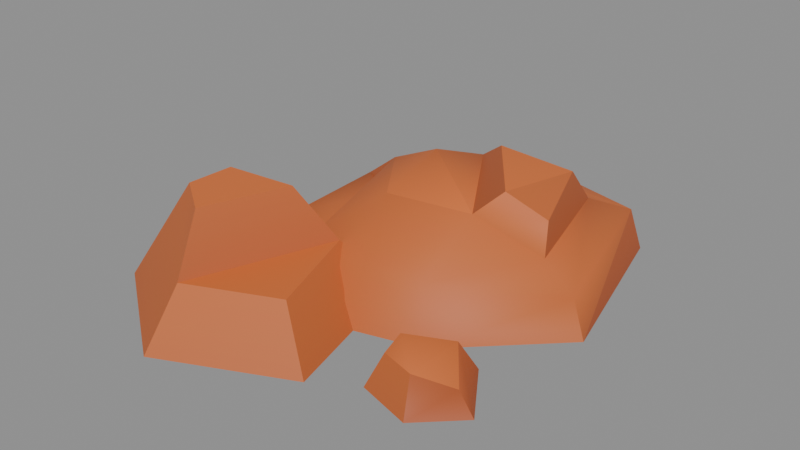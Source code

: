 # Source: kaykit_rocks_a_v01.blend  (saved by Blender 5.2.44; exported with 4.5.12 LTS)
import bpy
from mathutils import Matrix  # noqa: F401  (used for matrix-valued properties, if any)

bpy.ops.wm.read_factory_settings(use_empty=True)
scene = bpy.context.scene
scene.name = 'Scene'

# ---- images (referenced by path relative to the original .blend; pixels are not part of the script)
import os
ASSET_DIR = os.environ.get("B2B_ASSET_DIR", "")  # directory of the original .blend (textures are referenced by path, not embedded)
HERE = os.path.dirname(os.path.abspath(__file__))  # packed textures are extracted next to this script under _unpacked/

def load_image(name, relpath, width, height, colorspace="sRGB"):
    """Load a texture the original file referenced (path relative to the .blend, or extracted next to this script)."""
    p = next((c for c in (os.path.join(HERE, relpath), os.path.join(ASSET_DIR, relpath)) if relpath and os.path.exists(c)), "")
    if p:
        img = bpy.data.images.load(p, check_existing=True)
        img.name = name
    else:  # same state as the original file: an image datablock whose file is absent (Cycles renders it pink)
        img = bpy.data.images.new(name, width, height)
        img.source = "FILE"
        img.filepath = "//" + (relpath or name)
    img.colorspace_settings.name = colorspace
    return img
img_spacebits_texture = load_image('spacebits_texture', '_unpacked/texture_0.b1ae3fef.png', 1024, 1024, 'sRGB')

# ---- materials (node trees are filled in below, after node groups)
mat_spacebits_texture = bpy.data.materials.new('spacebits_texture')
mat_spacebits_texture.use_backface_culling = True

# ---- material node trees
mat_spacebits_texture.use_nodes = True; mat_spacebits_texture.node_tree.nodes.clear()
_N = mat_spacebits_texture.node_tree.nodes; _L = mat_spacebits_texture.node_tree.links
n0 = _N.new('ShaderNodeBsdfPrincipled'); n0.name = 'Principled BSDF'; n0.location = (10, 300)
n0.inputs[2].default_value = 0.6
n0.inputs[10].default_value = 0.005
n1 = _N.new('ShaderNodeOutputMaterial'); n1.name = 'Material Output'; n1.location = (300, 300)
n2 = _N.new('ShaderNodeTexImage'); n2.name = 'Image Texture'; n2.location = (-440, 210)
n2.label = 'BASE COLOR'
n2.image = img_spacebits_texture
_L.new(n0.outputs[0], n1.inputs[0])
_L.new(n2.outputs[0], n0.inputs[0])
n1.is_active_output = True

# ---- meshes
me_cylinder_2731 = bpy.data.meshes.new('Cylinder.2731')
me_cylinder_2731.from_pydata([(-0.3805, 0.1992, 0.1338), (-0.3805, 0.1992, 0.1338), (-0.3805, 0.1992, 0.1338), (-0.5316, 0.3185, 0.1338), (-0.5316, 0.3185, 0.1338), (-0.5316, 0.3185, 0.1338), (0.477, 0.04234, 0.1278), (-0.2372, 0.7875, 0.1278), (-0.2372, 0.7875, 0.1278), (-0.2372, 0.7875, 0.1278), (-0.2372, 0.7875, 0.1278), (-0.2197, 0.2927, 0.3152), (-0.2197, 0.2927, 0.3152), (-0.2197, 0.2927, 0.3152), (0.3192, 0.6522, 0.1278), (0.3192, 0.6522, 0.1278), (0.3192, 0.6522, 0.1278), (0.3192, 0.6522, 0.1278), (0.3192, 0.6522, 0.1278), (-0.3624, -0.1408, 0.1338), (-0.3624, -0.1408, 0.1338), (-0.3624, -0.1408, 0.1338), (0.1106, 0.04442, 0.2758), (0.1106, 0.04442, 0.2758), (0.1106, 0.04442, 0.2758), (0.1106, 0.04442, 0.2758), (-0.05916, -0.2595, 0.1665), (-0.5149, -0.05955, 0.1338), (-0.5149, -0.05955, 0.1338), (0.2194, 0.4251, 0.3152), (0.2194, 0.4251, 0.3152), (0.2194, 0.4251, 0.3152), (0.2194, 0.4251, 0.3152), (-0.04887, 0.417, 0.3331), (-0.04887, 0.417, 0.3331), (-0.04887, 0.417, 0.3331), (0.1755, 0.1184, 0.3433), (0.1755, 0.1184, 0.3433), (0.1755, 0.1184, 0.3433), (0.1755, 0.1184, 0.3433), (0.3481, 0.08235, 0.1917), (0.3481, 0.08235, 0.1917), (0.2312, 0.5171, 0.1917), (0.2312, 0.5171, 0.1917), (0.2312, 0.5171, 0.1917), (0.32, 0.1355, 0.2861), (0.32, 0.1355, 0.2861), (0.32, 0.1355, 0.2861), (-0.1544, 0.4658, 0.2557), (-0.1544, 0.4658, 0.2557), (-0.1544, 0.4658, 0.2557), (-0.1544, 0.4658, 0.2557), (-0.1544, 0.4658, 0.2557), (-0.3687, 0.257, 0.2557), (-0.3687, 0.257, 0.2557), (-0.3687, 0.257, 0.2557), (-0.3687, 0.257, 0.2557), (-0.3687, 0.257, 0.2557), (-0.1745, -0.01391, 0.2809), (-0.1745, -0.01391, 0.2809), (0.1301, -0.2268, 0.1627), (-0.07204, 0.1593, 0.0), (0.368, 0.65, 0.0), (0.368, 0.65, 0.0), (0.368, 0.65, 0.0), (0.5239, 0.0365, 0.0), (0.5239, 0.0365, 0.0), (0.5239, 0.0365, 0.0), (0.5239, 0.0365, 0.0), (-0.5387, -0.2335, 0.0), (-0.5387, -0.2335, 0.0), (-0.6945, 0.38, 0.0), (-0.6945, 0.38, 0.0), (-0.6945, 0.38, 0.0), (-0.2412, 0.8217, 0.0), (-0.2412, 0.8217, 0.0), (-0.2412, 0.8217, 0.0), (0.1957, -0.2833, 0.0), (0.1957, -0.2833, 0.0), (-0.0895, -0.3601, 0.0), (-0.0895, -0.3601, 0.0), (-0.7663, -0.1065, 0.0), (-0.7663, -0.1065, 0.0), (-0.7663, -0.1065, 0.0), (-0.1025, -0.04098, 0.0), (-0.1025, -0.04098, 0.0), (-0.1025, -0.04098, 0.0), (-0.7902, -0.5368, 0.0), (-0.7902, -0.5368, 0.0), (-0.7902, -0.5368, 0.0), (0.04502, -0.6215, 0.0), (0.04502, -0.6215, 0.0), (0.04502, -0.6215, 0.0), (-0.3878, -0.8211, 0.0), (-0.3878, -0.8211, 0.0), (-0.3878, -0.8211, 0.0), (-0.2171, -0.1862, 0.1716), (-0.2171, -0.1862, 0.1716), (-0.2171, -0.1862, 0.1716), (-0.2171, -0.1862, 0.1716), (-0.5658, -0.2962, 0.354), (-0.5658, -0.2962, 0.354), (-0.5658, -0.2962, 0.354), (-0.0916, -0.5413, 0.1716), (-0.0916, -0.5413, 0.1716), (-0.0916, -0.5413, 0.1716), (-0.3951, -0.6727, 0.1716), (-0.3951, -0.6727, 0.1716), (-0.3951, -0.6727, 0.1716), (-0.3951, -0.6727, 0.1716), (-0.5746, -0.4542, 0.354), (-0.5746, -0.4542, 0.354), (-0.5746, -0.4542, 0.354), (-0.3221, -0.2722, 0.354), (-0.3221, -0.2722, 0.354), (-0.3221, -0.2722, 0.354), (-0.4268, -0.5586, 0.354), (-0.4268, -0.5586, 0.354), (-0.4268, -0.5586, 0.354), (0.1388, -0.3742, 1.526e-05), (0.1388, -0.3742, 1.526e-05), (0.1388, -0.3742, 1.526e-05), (0.3731, -0.2665, 1.526e-05), (0.3731, -0.2665, 1.526e-05), (0.3731, -0.2665, 1.526e-05), (0.1844, -0.5345, 1.526e-05), (0.1844, -0.5345, 1.526e-05), (0.1844, -0.5345, 1.526e-05), (0.5003, -0.4601, 1.526e-05), (0.5003, -0.4601, 1.526e-05), (0.5003, -0.4601, 1.526e-05), (0.3673, -0.5876, 1.526e-05), (0.3673, -0.5876, 1.526e-05), (0.3673, -0.5876, 1.526e-05), (0.3495, -0.334, 0.1149), (0.3495, -0.334, 0.1149), (0.3495, -0.334, 0.1149), (0.2034, -0.4012, 0.1149), (0.2034, -0.4012, 0.1149), (0.2034, -0.4012, 0.1149), (0.4402, -0.448, 0.06088), (0.4402, -0.448, 0.06088), (0.4402, -0.448, 0.06088), (0.3459, -0.5343, 0.1149), (0.3459, -0.5343, 0.1149), (0.3459, -0.5343, 0.1149), (0.2318, -0.5012, 0.1149), (0.2318, -0.5012, 0.1149), (0.2318, -0.5012, 0.1149)], [], [(54, 51, 8), (54, 8, 4), (73, 9, 75), (79, 26, 69), (59, 55, 20), (26, 59, 20), (69, 26, 20), (69, 20, 28), (8, 71, 4), (40, 24, 60), (4, 71, 28), (71, 69, 28), (56, 5, 1), (21, 57, 2), (33, 36, 29), (31, 37, 46), (48, 42, 14), (58, 22, 11), (32, 47, 41), (32, 41, 44), (13, 51, 54), (11, 53, 58), (24, 59, 26), (60, 24, 26), (12, 23, 49), (7, 49, 15), (6, 40, 60), (16, 6, 67), (35, 52, 25), (35, 25, 39), (17, 63, 76), (17, 76, 10), (78, 66, 6), (78, 6, 60), (78, 60, 26), (78, 26, 79), (0, 3, 27), (0, 27, 19), (45, 38, 24), (45, 24, 40), (6, 16, 43), (6, 43, 40), (34, 30, 43), (34, 43, 50), (61, 62, 65), (61, 70, 72), (61, 72, 74), (61, 74, 62), (61, 77, 80), (61, 65, 77), (61, 80, 70), (82, 85, 94), (82, 94, 88), (94, 85, 90), (109, 99, 115), (109, 115, 118), (106, 103, 96), (87, 93, 107), (86, 98, 105), (83, 89, 112), (95, 91, 104), (81, 101, 97), (100, 110, 116), (100, 116, 113), (111, 107, 117), (111, 87, 107), (97, 101, 114), (108, 95, 104), (92, 86, 105), (84, 81, 97), (102, 83, 112), (121, 123, 132), (121, 132, 127), (132, 123, 128), (137, 146, 143), (137, 143, 134), (143, 140, 134), (126, 131, 144), (126, 144, 148), (130, 124, 136), (130, 136, 142), (119, 125, 147), (119, 147, 138), (133, 129, 141), (133, 141, 145), (122, 120, 139), (122, 139, 135), (64, 18, 68)])
me_cylinder_2731.polygons.foreach_set('use_smooth', [1, 1, 1, 1, 1, 1, 1, 1, 1, 1, 1, 1, 0, 0, 1, 1, 1, 1, 1, 1, 1, 1, 1, 1, 1, 1, 1, 1, 1, 1, 1, 1, 1, 1, 1, 1, 1, 1, 1, 1, 1, 1, 1, 1, 0, 0, 0, 0, 0, 0, 0, 0, 0, 0, 0, 0, 0, 1, 1, 1, 1, 1, 0, 0, 1, 1, 1, 1, 1, 1, 1, 0, 0, 0, 1, 1, 1, 0, 0, 1, 1, 0, 0, 1, 1, 0, 0, 1])
_uv = me_cylinder_2731.uv_layers.new(name='UVMap')
_uv.uv.foreach_set('vector', [0.8988, 0.8932, 0.903, 0.8932, 0.9013, 0.8822, 0.8988, 0.8932, 0.9013, 0.8822, 0.8956, 0.8827, 0.8925, 0.8399, 0.9013, 0.851, 0.9013, 0.8399, 0.9042, 0.8712, 0.9048, 0.8856, 0.8955, 0.8712, 0.9026, 0.8954, 0.8988, 0.8932, 0.8989, 0.8827, 0.9048, 0.8856, 0.9026, 0.8954, 0.8989, 0.8827, 0.8955, 0.8712, 0.9048, 0.8856, 0.8989, 0.8827, 0.8955, 0.8712, 0.8989, 0.8827, 0.8959, 0.8827, 0.9013, 0.8822, 0.8925, 0.8712, 0.8956, 0.8827, 0.9127, 0.8877, 0.9081, 0.895, 0.9085, 0.8852, 0.8956, 0.8827, 0.8925, 0.8712, 0.8959, 0.8827, 0.8925, 0.8712, 0.8955, 0.8712, 0.8959, 0.8827, 0.8988, 0.8776, 0.8956, 0.8671, 0.8986, 0.8671, 0.8989, 0.8515, 0.8988, 0.862, 0.8986, 0.8515, 0.905, 0.9312, 0.9094, 0.9321, 0.9102, 0.9296, 0.9102, 0.8984, 0.9094, 0.9008, 0.9122, 0.8959, 0.903, 0.9245, 0.9105, 0.919, 0.9122, 0.9135, 0.9026, 0.9267, 0.9081, 0.9262, 0.9017, 0.9296, 0.9102, 0.8671, 0.9122, 0.8646, 0.9127, 0.8565, 0.9102, 0.8671, 0.9127, 0.8565, 0.9105, 0.8565, 0.9017, 0.8984, 0.903, 0.8932, 0.8988, 0.8932, 0.9017, 0.9296, 0.8988, 0.9245, 0.9026, 0.9267, 0.9081, 0.895, 0.9026, 0.8954, 0.9048, 0.8856, 0.9085, 0.8852, 0.9081, 0.895, 0.9048, 0.8856, 0.9017, 0.914, 0.9081, 0.9106, 0.903, 0.9089, 0.9013, 0.8978, 0.903, 0.9089, 0.9122, 0.8978, 0.9152, 0.8822, 0.9127, 0.8877, 0.9085, 0.8852, 0.9122, 0.8822, 0.9152, 0.8822, 0.9162, 0.8712, 0.905, 0.8687, 0.903, 0.862, 0.9081, 0.8637, 0.905, 0.8687, 0.9081, 0.8637, 0.9094, 0.8696, 0.9122, 0.851, 0.9131, 0.8399, 0.9013, 0.8399, 0.9122, 0.851, 0.9013, 0.8399, 0.9013, 0.851, 0.9098, 0.8712, 0.9162, 0.8712, 0.9152, 0.8822, 0.9098, 0.8712, 0.9152, 0.8822, 0.9085, 0.8852, 0.9098, 0.8712, 0.9085, 0.8852, 0.9048, 0.8856, 0.9098, 0.8712, 0.9048, 0.8856, 0.9042, 0.8712, 0.8986, 0.914, 0.8956, 0.914, 0.8959, 0.914, 0.8986, 0.914, 0.8959, 0.914, 0.8989, 0.914, 0.9122, 0.8959, 0.9094, 0.9008, 0.9081, 0.895, 0.9122, 0.8959, 0.9081, 0.895, 0.9127, 0.8877, 0.9152, 0.8822, 0.9122, 0.8822, 0.9105, 0.8877, 0.9152, 0.8822, 0.9105, 0.8877, 0.9127, 0.8877, 0.905, 0.8999, 0.9102, 0.8984, 0.9105, 0.8877, 0.905, 0.8999, 0.9105, 0.8877, 0.903, 0.8932, 0.9046, 0.8712, 0.9131, 0.8712, 0.9162, 0.8712, 0.9046, 0.8712, 0.8955, 0.8712, 0.8925, 0.8712, 0.9046, 0.8712, 0.8925, 0.8712, 0.9013, 0.8712, 0.9046, 0.8712, 0.9013, 0.8712, 0.9131, 0.8712, 0.9046, 0.8712, 0.9098, 0.8712, 0.9042, 0.8712, 0.9046, 0.8712, 0.9162, 0.8712, 0.9098, 0.8712, 0.9046, 0.8712, 0.9042, 0.8712, 0.8955, 0.8712, 0.8911, 0.8712, 0.904, 0.8712, 0.8984, 0.8712, 0.8911, 0.8712, 0.8984, 0.8712, 0.8906, 0.8712, 0.8984, 0.8712, 0.904, 0.8712, 0.9068, 0.8712, 0.8983, 0.8547, 0.9017, 0.8547, 0.8997, 0.8705, 0.8983, 0.8547, 0.8997, 0.8705, 0.8977, 0.8705, 0.8983, 0.9172, 0.9042, 0.9172, 0.9017, 0.9172, 0.8906, 0.8712, 0.8984, 0.8712, 0.8983, 0.886, 0.904, 0.8712, 0.9017, 0.886, 0.9042, 0.886, 0.8911, 0.8556, 0.8906, 0.8556, 0.8948, 0.8861, 0.8984, 0.8712, 0.9068, 0.8712, 0.9042, 0.886, 0.8911, 0.8712, 0.895, 0.9017, 0.9017, 0.886, 0.895, 0.933, 0.8948, 0.933, 0.8977, 0.933, 0.895, 0.933, 0.8977, 0.933, 0.8997, 0.933, 0.8948, 0.9017, 0.8983, 0.886, 0.8977, 0.9017, 0.8948, 0.9017, 0.8906, 0.8712, 0.8983, 0.886, 0.9017, 0.886, 0.895, 0.9017, 0.8997, 0.9017, 0.8983, 0.886, 0.8984, 0.8712, 0.9042, 0.886, 0.9068, 0.8712, 0.904, 0.8712, 0.9042, 0.886, 0.904, 0.8712, 0.8911, 0.8712, 0.9017, 0.886, 0.895, 0.8861, 0.8911, 0.8556, 0.8948, 0.8861, 0.9087, 0.8712, 0.9132, 0.8712, 0.9131, 0.8712, 0.9087, 0.8712, 0.9131, 0.8712, 0.9096, 0.8712, 0.9131, 0.8712, 0.9132, 0.8712, 0.9157, 0.8712, 0.9099, 0.9123, 0.9105, 0.9123, 0.9127, 0.9123, 0.9099, 0.9123, 0.9127, 0.9123, 0.9128, 0.9123, 0.9127, 0.9123, 0.9145, 0.9077, 0.9128, 0.9123, 0.9096, 0.8712, 0.9131, 0.8712, 0.9127, 0.8811, 0.9096, 0.8712, 0.9127, 0.8811, 0.9105, 0.8811, 0.9157, 0.8399, 0.9132, 0.8399, 0.9128, 0.8498, 0.9157, 0.8399, 0.9128, 0.8498, 0.9145, 0.8452, 0.9087, 0.8712, 0.9096, 0.8712, 0.9105, 0.8811, 0.9087, 0.8712, 0.9105, 0.8811, 0.9099, 0.8811, 0.9131, 0.8399, 0.9157, 0.8399, 0.9145, 0.8452, 0.9131, 0.8399, 0.9145, 0.8452, 0.9127, 0.8498, 0.9132, 0.8712, 0.9087, 0.8712, 0.9099, 0.8811, 0.9132, 0.8712, 0.9099, 0.8811, 0.9128, 0.8811, 0.9131, 0.8399, 0.9122, 0.851, 0.9162, 0.8399])
me_cylinder_2731.materials.append(mat_spacebits_texture)
me_cylinder_2731.update()
me_cylinder_2731.normals_split_custom_set([tuple(v) for v in zip(*[iter([-0.4269, 0.119, 0.8964, -0.06824, 0.4197, 0.9051, -0.4294, 0.5602, 0.7084, -0.4269, 0.119, 0.8964, -0.4294, 0.5602, 0.7084, -0.4948, 0.1723, 0.8517, -0.6595, 0.1835, 0.7289, -0.4294, 0.5602, 0.7084, -0.6825, 0.7005, 0.2084, -0.03528, -0.863, 0.504, -0.0193, -0.6863, 0.7271, -0.4958, -0.5341, 0.6848, -0.1807, -0.3045, 0.9352, -0.4269, 0.1189, 0.8964, -0.2845, -0.4281, 0.8578, -0.0193, -0.6863, 0.7271, -0.1807, -0.3045, 0.9352, -0.2845, -0.4281, 0.8578, -0.4958, -0.5341, 0.6848, -0.0193, -0.6863, 0.7271, -0.2845, -0.4281, 0.8578, -0.4958, -0.5341, 0.6848, -0.2845, -0.4281, 0.8578, -0.481, -0.2313, 0.8456, -0.4294, 0.5602, 0.7084, -0.6595, 0.1837, 0.7289, -0.4948, 0.1723, 0.8517, 0.4079, -0.2721, 0.8715, 0.2341, -0.3901, 0.8905, 0.3198, -0.6484, 0.6909, -0.4948, 0.1723, 0.8517, -0.6595, 0.1837, 0.7289, -0.481, -0.2313, 0.8456, -0.6595, 0.1837, 0.7289, -0.4958, -0.5341, 0.6848, -0.481, -0.2313, 0.8456, -0.5688, -0.7202, 0.3973, -0.5688, -0.7202, 0.3973, -0.5688, -0.7202, 0.3973, -0.9912, -0.05272, 0.1213, -0.9912, -0.05272, 0.1213, -0.9912, -0.05272, 0.1213, 0.06368, 0.08206, 0.9946, 0.2534, 0.05222, 0.9659, 0.1457, 0.0696, 0.9869, 0.1459, 0.0696, 0.9869, 0.2536, 0.05218, 0.9659, 0.3643, 0.03315, 0.9307, -0.06804, 0.4197, 0.9051, 0.2344, 0.3992, 0.8864, 0.5832, 0.2882, 0.7595, -0.1806, -0.3045, 0.9352, 0.2341, -0.3899, 0.8906, -0.1425, 0.1709, 0.9749, 0.9366, 0.2725, 0.2202, 0.9366, 0.2725, 0.2201, 0.9366, 0.2725, 0.2201, 0.9366, 0.2725, 0.2202, 0.9366, 0.2725, 0.2201, 0.9366, 0.2725, 0.2201, -0.1425, 0.1709, 0.9749, -0.06824, 0.4197, 0.9051, -0.4269, 0.119, 0.8964, -0.1425, 0.1709, 0.9749, -0.4269, 0.1188, 0.8965, -0.1806, -0.3045, 0.9352, 0.2341, -0.3901, 0.8905, -0.1807, -0.3045, 0.9352, -0.0193, -0.6863, 0.7271, 0.3198, -0.6484, 0.6909, 0.2341, -0.3901, 0.8905, -0.0193, -0.6863, 0.7271, -0.1425, 0.1709, 0.9749, 0.2341, -0.39, 0.8906, -0.06806, 0.4197, 0.9051, -0.4295, 0.5602, 0.7083, -0.06806, 0.4197, 0.9051, 0.5832, 0.288, 0.7596, 0.7347, -0.2237, 0.6404, 0.4079, -0.2721, 0.8715, 0.3198, -0.6484, 0.6909, 0.5832, 0.2881, 0.7595, 0.7347, -0.2237, 0.6404, 0.9147, 0.2361, 0.328, -0.5734, -0.3586, 0.7366, -0.5734, -0.3586, 0.7366, -0.5734, -0.3586, 0.7367, -0.5734, -0.3586, 0.7366, -0.5734, -0.3586, 0.7367, -0.5733, -0.3586, 0.7367, 0.2513, 0.954, 0.1634, 0.2513, 0.954, 0.1634, 0.2513, 0.954, 0.1634, 0.2513, 0.954, 0.1634, 0.2513, 0.954, 0.1634, 0.2513, 0.954, 0.1634, 0.4448, -0.7904, 0.4211, 0.6176, -0.6851, 0.3863, 0.7347, -0.2237, 0.6404, 0.4448, -0.7904, 0.4211, 0.7347, -0.2237, 0.6404, 0.3198, -0.6484, 0.6909, 0.4448, -0.7904, 0.4211, 0.3198, -0.6484, 0.6909, -0.0193, -0.6863, 0.7271, 0.4448, -0.7904, 0.4211, -0.0193, -0.6863, 0.7271, -0.03528, -0.863, 0.504, -1.038e-07, 0.0, 1.0, -0.4949, 0.1723, 0.8517, -0.4809, -0.2313, 0.8457, -1.038e-07, 0.0, 1.0, -0.4809, -0.2313, 0.8457, -0.2845, -0.428, 0.8578, 0.3128, -0.7802, 0.5417, 0.3128, -0.7802, 0.5418, 0.2341, -0.3901, 0.8905, 0.3128, -0.7802, 0.5417, 0.2341, -0.3901, 0.8905, 0.4079, -0.2721, 0.8715, 0.7347, -0.2237, 0.6404, 0.5832, 0.2881, 0.7595, 0.2345, 0.3992, 0.8864, 0.7347, -0.2237, 0.6404, 0.2345, 0.3992, 0.8864, 0.4079, -0.2721, 0.8715, -0.002294, 0.8183, 0.5748, -0.00229, 0.8183, 0.5748, 0.2345, 0.3992, 0.8864, -0.002294, 0.8183, 0.5748, 0.2345, 0.3992, 0.8864, -0.06814, 0.4197, 0.9051, 0.0, 0.0, -1.0, 0.0, 0.0, -1.0, 0.0, 0.0, -1.0, 0.0, 0.0, -1.0, 0.0, 0.0, -1.0, 0.0, 0.0, -1.0, 0.0, 0.0, -1.0, 0.0, 0.0, -1.0, 0.0, 0.0, -1.0, 0.0, 0.0, -1.0, 0.0, 0.0, -1.0, 0.0, 0.0, -1.0, 0.0, 0.0, -1.0, 0.0, 0.0, -1.0, 0.0, 0.0, -1.0, 0.0, 0.0, -1.0, 0.0, 0.0, -1.0, 0.0, 0.0, -1.0, 0.0, 0.0, -1.0, 0.0, 0.0, -1.0, 0.0, 0.0, -1.0, 0.0, 0.0, -1.0, 0.0, 0.0, -1.0, 0.0, 0.0, -1.0, 0.0, 0.0, -1.0, 0.0, 0.0, -1.0, 0.0, 0.0, -1.0, 0.0, 0.0, -1.0, 0.0, 0.0, -1.0, 0.0, 0.0, -1.0, 0.8784, -0.3212, 0.3539, 0.8784, -0.3212, 0.3539, 0.8784, -0.3212, 0.3539, 0.8784, -0.3212, 0.3539, 0.8784, -0.3212, 0.3539, 0.8784, -0.3212, 0.3539, -5.995e-08, 0.0, 1.0, -5.995e-08, 0.0, 1.0, -5.995e-08, 0.0, 1.0, -0.4677, -0.7298, 0.4987, -0.4768, -0.6749, 0.5632, -0.4822, -0.7209, 0.4979, 0.7399, 0.2327, 0.6312, 0.6967, 0.2463, 0.6737, 0.788, 0.2151, 0.5769, -0.858, 0.04773, 0.5114, -0.858, 0.04773, 0.5114, -0.858, 0.04773, 0.5114, 0.3184, -0.7173, 0.6198, 0.3336, -0.7237, 0.6041, 0.3271, -0.721, 0.6108, -0.04174, 0.8486, 0.5275, -0.04087, 0.8881, 0.4578, -0.06528, 0.8393, 0.5397, 3.07e-07, 0.0, 1.0, 3.07e-07, 0.0, 1.0, 3.07e-07, 0.0, 1.0, -2.214e-07, 0.0, 1.0, -2.214e-07, 0.0, 1.0, -2.214e-07, 0.0, 1.0, -0.4855, -0.7598, 0.4324, -0.4822, -0.7209, 0.4979, -0.5338, -0.7555, 0.3798, -0.4855, -0.7598, 0.4324, -0.4677, -0.7298, 0.4987, -0.4822, -0.7209, 0.4979, -0.06528, 0.8393, 0.5397, -0.04087, 0.8881, 0.4578, -0.09083, 0.9199, 0.3814, 0.3089, -0.713, 0.6294, 0.3184, -0.7173, 0.6198, 0.3271, -0.721, 0.6108, 0.8102, 0.2059, 0.5487, 0.7399, 0.2327, 0.6312, 0.788, 0.2151, 0.5769, -0.07761, 0.7861, 0.6132, -0.04174, 0.8486, 0.5275, -0.06528, 0.8393, 0.5397, -0.858, 0.04773, 0.5114, -0.858, 0.04773, 0.5114, -0.858, 0.04773, 0.5114, 0.0, 0.0, -1.0, 0.0, 0.0, -1.0, 0.0, 0.0, -1.0, 0.0, 0.0, -1.0, 0.0, 0.0, -1.0, 0.0, 0.0, -1.0, 0.0, 0.0, -1.0, 0.0, 0.0, -1.0, 0.0, 0.0, -1.0, 4.2e-08, 0.0, 1.0, 1.335e-07, 0.0, 1.0, 0.4207, -0.245, 0.8735, 4.2e-08, 0.0, 1.0, 0.4207, -0.245, 0.8735, 0.5037, 0.2215, 0.835, 0.4207, -0.245, 0.8735, 0.7413, -0.04168, 0.6699, 0.5037, 0.2215, 0.835, -0.2594, -0.8936, 0.3664, -0.2594, -0.8936, 0.3664, -0.2594, -0.8936, 0.3664, -0.2594, -0.8936, 0.3664, -0.2594, -0.8936, 0.3664, -0.2594, -0.8936, 0.3664, 0.7474, 0.4427, 0.4954, 0.7474, 0.4427, 0.4954, 0.5037, 0.2215, 0.835, 0.7474, 0.4427, 0.4954, 0.5037, 0.2215, 0.835, 0.7413, -0.04166, 0.6699, -0.8682, -0.2469, 0.4304, -0.8682, -0.2469, 0.4304, -0.8682, -0.2469, 0.4304, -0.8682, -0.2469, 0.4304, -0.8682, -0.2469, 0.4304, -0.8682, -0.2469, 0.4304, 0.6504, -0.5623, 0.5107, 0.6504, -0.5623, 0.5107, 0.7413, -0.0418, 0.6699, 0.6504, -0.5623, 0.5107, 0.7413, -0.0418, 0.6699, 0.4207, -0.2449, 0.8735, -0.3812, 0.829, 0.4093, -0.3812, 0.829, 0.4093, -0.3812, 0.829, 0.4093, -0.3812, 0.829, 0.4093, -0.3812, 0.829, 0.4093, -0.3812, 0.829, 0.4093, 0.9101, 0.2312, 0.3439, 0.5832, 0.2882, 0.7595, 0.9147, 0.236, 0.3281])] * 3)])

# ---- objects
ob_root = bpy.data.objects.new('root', None)
ob_rocks_a = bpy.data.objects.new('rocks_A', me_cylinder_2731)

# ---- transforms, parenting, visibility, modifiers, constraints
ob_root.location = (0.0, 0.0, 0.0)
ob_root.rotation_mode = 'QUATERNION'
ob_root.rotation_quaternion = (1.0, 0.0, 0.0, 0.0)
ob_root.empty_display_size = 0.001
ob_rocks_a.parent = ob_root
ob_rocks_a.location = (0.0, 0.0, 0.0)
ob_rocks_a.rotation_mode = 'QUATERNION'
ob_rocks_a.rotation_quaternion = (1.0, 0.0, 0.0, 0.0)

# ---- collection membership
scene.collection.objects.link(ob_root)
scene.collection.objects.link(ob_rocks_a)

# ---- scene / render settings (as saved in the file)
scene.frame_start = 1; scene.frame_end = 250; scene.frame_set(1)
scene.render.engine = 'BLENDER_EEVEE_NEXT'
scene.render.bake_bias = 0.0
scene.render.bake_samples = 0
scene.render.compositor_device = 'GPU'
scene.eevee.use_volume_custom_range = False
scene.eevee.fast_gi_thickness_near = 0.1
scene.eevee.fast_gi_thickness_far = 0.0
scene.eevee.ray_tracing_options.screen_trace_thickness = 0.1
bpy.context.view_layer.update()

# ---- added for rendering (the .blend has no active camera and no usable light): camera, sun + grey world if the file has none
cam_auto = bpy.data.cameras.new('AutoCamera')
cam_auto.lens = 50.0
cam_auto.sensor_width = 36.0
cam_auto.clip_end = 1000.0
ob_auto_camera = bpy.data.objects.new('AutoCamera', cam_auto)
scene.collection.objects.link(ob_auto_camera)
ob_auto_camera.location = (1.84066, -2.36822, 1.75603)
ob_auto_camera.rotation_euler = (1.09748, -7.21219e-08, 0.694738)
scene.camera = ob_auto_camera
light_auto_sun = bpy.data.lights.new('AutoSun', 'SUN')
light_auto_sun.energy = 3.0
light_auto_sun.angle = 0.0523599
ob_auto_sun = bpy.data.objects.new('AutoSun', light_auto_sun)
scene.collection.objects.link(ob_auto_sun)
ob_auto_sun.rotation_euler = (0.872665, 0.174533, 0.523599)
if scene.world is None:
    world_auto = bpy.data.worlds.new('AutoWorld')
    world_auto.color = (0.3, 0.3, 0.3)
    scene.world = world_auto
bpy.context.view_layer.update()

